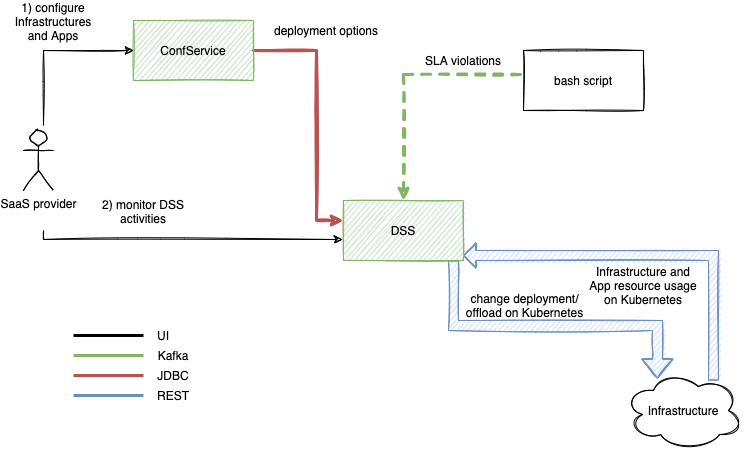

The diagram above was exported from draw.io. Its source (the exported page's mxGraphModel, read from the mxfile embedded in the PNG):
<mxGraphModel dx="1773" dy="658" grid="1" gridSize="10" guides="1" tooltips="1" connect="1" arrows="1" fold="1" page="1" pageScale="1" pageWidth="827" pageHeight="1169" math="0" shadow="0">
  <root>
    <mxCell id="0" />
    <mxCell id="1" parent="0" />
    <mxCell id="uC62eldChtHjmdzwhocY-20" style="edgeStyle=orthogonalEdgeStyle;rounded=0;sketch=1;orthogonalLoop=1;jettySize=auto;html=1;strokeWidth=3;fillColor=#f8cecc;strokeColor=#b85450;exitX=1;exitY=0.5;exitDx=0;exitDy=0;" parent="1" source="uC62eldChtHjmdzwhocY-8" target="uC62eldChtHjmdzwhocY-19" edge="1">
      <mxGeometry relative="1" as="geometry">
        <mxPoint x="230" y="445" as="sourcePoint" />
        <Array as="points">
          <mxPoint x="293" y="435" />
          <mxPoint x="293" y="605" />
        </Array>
      </mxGeometry>
    </mxCell>
    <mxCell id="uC62eldChtHjmdzwhocY-8" value="ConfService" style="rounded=0;whiteSpace=wrap;html=1;sketch=1;fillColor=#d5e8d4;strokeColor=#82b366;" parent="1" vertex="1">
      <mxGeometry x="110" y="405" width="120" height="60" as="geometry" />
    </mxCell>
    <mxCell id="uC62eldChtHjmdzwhocY-16" value="bash script" style="rounded=0;whiteSpace=wrap;html=1;sketch=1;" parent="1" vertex="1">
      <mxGeometry x="500" y="435" width="120" height="60" as="geometry" />
    </mxCell>
    <mxCell id="VFACpauW8Jej0otcbNlU-13" style="edgeStyle=orthogonalEdgeStyle;rounded=0;sketch=1;orthogonalLoop=1;jettySize=auto;html=1;entryX=0.283;entryY=0.1;entryDx=0;entryDy=0;entryPerimeter=0;strokeColor=#6c8ebf;strokeWidth=1;fillColor=#dae8fc;shape=flexArrow;" parent="1" source="uC62eldChtHjmdzwhocY-19" target="VFACpauW8Jej0otcbNlU-10" edge="1">
      <mxGeometry relative="1" as="geometry">
        <Array as="points">
          <mxPoint x="430" y="710" />
          <mxPoint x="634" y="710" />
        </Array>
      </mxGeometry>
    </mxCell>
    <mxCell id="uC62eldChtHjmdzwhocY-19" value="DSS" style="rounded=0;whiteSpace=wrap;html=1;sketch=1;fillColor=#d5e8d4;strokeColor=#82b366;" parent="1" vertex="1">
      <mxGeometry x="320" y="585" width="120" height="60" as="geometry" />
    </mxCell>
    <mxCell id="uC62eldChtHjmdzwhocY-25" value="deployment options" style="text;html=1;strokeColor=none;fillColor=none;align=center;verticalAlign=middle;whiteSpace=wrap;rounded=0;shadow=0;sketch=1;" parent="1" vertex="1">
      <mxGeometry x="243" y="405" width="120" height="20" as="geometry" />
    </mxCell>
    <mxCell id="uC62eldChtHjmdzwhocY-63" style="edgeStyle=orthogonalEdgeStyle;rounded=0;sketch=1;orthogonalLoop=1;jettySize=auto;html=1;entryX=-0.008;entryY=0.65;entryDx=0;entryDy=0;entryPerimeter=0;" parent="1" target="uC62eldChtHjmdzwhocY-19" edge="1">
      <mxGeometry relative="1" as="geometry">
        <mxPoint x="20" y="615" as="sourcePoint" />
        <Array as="points">
          <mxPoint x="20" y="624" />
        </Array>
      </mxGeometry>
    </mxCell>
    <mxCell id="uC62eldChtHjmdzwhocY-62" value="SaaS provider" style="shape=umlActor;verticalLabelPosition=bottom;verticalAlign=top;html=1;outlineConnect=0;sketch=1;shadow=0;" parent="1" vertex="1">
      <mxGeometry y="515" width="30" height="60" as="geometry" />
    </mxCell>
    <mxCell id="uC62eldChtHjmdzwhocY-64" value="2) monitor DSS activities" style="text;html=1;strokeColor=none;fillColor=none;align=center;verticalAlign=middle;whiteSpace=wrap;rounded=0;shadow=0;sketch=1;" parent="1" vertex="1">
      <mxGeometry x="70" y="595" width="100" as="geometry" />
    </mxCell>
    <mxCell id="VFACpauW8Jej0otcbNlU-5" style="edgeStyle=orthogonalEdgeStyle;rounded=0;sketch=1;orthogonalLoop=1;jettySize=auto;html=1;strokeColor=#82b366;strokeWidth=3;fillColor=#d5e8d4;exitX=-0.025;exitY=0.4;exitDx=0;exitDy=0;exitPerimeter=0;dashed=1;" parent="1" source="uC62eldChtHjmdzwhocY-16" edge="1">
      <mxGeometry relative="1" as="geometry">
        <mxPoint x="410" y="425" as="sourcePoint" />
        <Array as="points">
          <mxPoint x="380" y="459" />
          <mxPoint x="380" y="585" />
        </Array>
        <mxPoint x="380" y="585" as="targetPoint" />
      </mxGeometry>
    </mxCell>
    <mxCell id="uC62eldChtHjmdzwhocY-88" value="" style="endArrow=none;html=1;strokeColor=#82b366;strokeWidth=3;fillColor=#d5e8d4;" parent="1" edge="1">
      <mxGeometry width="50" height="50" relative="1" as="geometry">
        <mxPoint x="50" y="740" as="sourcePoint" />
        <mxPoint x="120" y="740" as="targetPoint" />
      </mxGeometry>
    </mxCell>
    <mxCell id="uC62eldChtHjmdzwhocY-89" value="Kafka" style="text;html=1;strokeColor=none;fillColor=none;align=center;verticalAlign=middle;whiteSpace=wrap;rounded=0;shadow=0;sketch=1;" parent="1" vertex="1">
      <mxGeometry x="135" y="730" width="30" height="20" as="geometry" />
    </mxCell>
    <mxCell id="uC62eldChtHjmdzwhocY-90" value="" style="endArrow=none;html=1;strokeColor=#b85450;strokeWidth=3;fillColor=#f8cecc;" parent="1" edge="1">
      <mxGeometry width="50" height="50" relative="1" as="geometry">
        <mxPoint x="50" y="760" as="sourcePoint" />
        <mxPoint x="120" y="760" as="targetPoint" />
      </mxGeometry>
    </mxCell>
    <mxCell id="uC62eldChtHjmdzwhocY-91" value="JDBC" style="text;html=1;strokeColor=none;fillColor=none;align=center;verticalAlign=middle;whiteSpace=wrap;rounded=0;shadow=0;sketch=1;" parent="1" vertex="1">
      <mxGeometry x="130" y="750" width="40" height="20" as="geometry" />
    </mxCell>
    <mxCell id="uC62eldChtHjmdzwhocY-92" value="" style="endArrow=none;html=1;strokeColor=#6c8ebf;strokeWidth=3;fillColor=#dae8fc;" parent="1" edge="1">
      <mxGeometry width="50" height="50" relative="1" as="geometry">
        <mxPoint x="50" y="780" as="sourcePoint" />
        <mxPoint x="120" y="780" as="targetPoint" />
      </mxGeometry>
    </mxCell>
    <mxCell id="uC62eldChtHjmdzwhocY-93" value="REST" style="text;html=1;strokeColor=none;fillColor=none;align=center;verticalAlign=middle;whiteSpace=wrap;rounded=0;shadow=0;sketch=1;" parent="1" vertex="1">
      <mxGeometry x="130" y="770" width="40" height="20" as="geometry" />
    </mxCell>
    <mxCell id="VFACpauW8Jej0otcbNlU-2" value="SLA violations" style="text;html=1;strokeColor=none;fillColor=none;align=center;verticalAlign=middle;whiteSpace=wrap;rounded=0;shadow=0;sketch=1;" parent="1" vertex="1">
      <mxGeometry x="380" y="435" width="120" height="20" as="geometry" />
    </mxCell>
    <mxCell id="VFACpauW8Jej0otcbNlU-10" value="Infrastructure" style="ellipse;shape=cloud;whiteSpace=wrap;html=1;shadow=0;sketch=1;" parent="1" vertex="1">
      <mxGeometry x="600" y="755" width="120" height="80" as="geometry" />
    </mxCell>
    <mxCell id="uX9jwQCM3CwvY2HYMxpt-1" value="change deployment/&lt;br&gt;offload on Kubernetes" style="text;html=1;strokeColor=none;fillColor=none;align=center;verticalAlign=middle;whiteSpace=wrap;rounded=0;shadow=0;sketch=1;" parent="1" vertex="1">
      <mxGeometry x="440" y="680" width="123" height="20" as="geometry" />
    </mxCell>
    <mxCell id="uX9jwQCM3CwvY2HYMxpt-2" value="1) configure Infrastructures and Apps" style="text;html=1;strokeColor=none;fillColor=none;align=center;verticalAlign=middle;whiteSpace=wrap;rounded=0;shadow=0;sketch=1;" parent="1" vertex="1">
      <mxGeometry x="-20" y="405" width="100" as="geometry" />
    </mxCell>
    <mxCell id="uX9jwQCM3CwvY2HYMxpt-3" style="edgeStyle=orthogonalEdgeStyle;rounded=0;sketch=1;orthogonalLoop=1;jettySize=auto;html=1;entryX=0;entryY=0.5;entryDx=0;entryDy=0;" parent="1" target="uC62eldChtHjmdzwhocY-8" edge="1">
      <mxGeometry relative="1" as="geometry">
        <mxPoint x="20" y="510" as="sourcePoint" />
        <Array as="points">
          <mxPoint x="20" y="510" />
          <mxPoint x="20" y="435" />
        </Array>
        <mxPoint x="329.03999999999996" y="634" as="targetPoint" />
      </mxGeometry>
    </mxCell>
    <mxCell id="uX9jwQCM3CwvY2HYMxpt-7" value="" style="endArrow=none;html=1;strokeColor=#000000;strokeWidth=3;fillColor=#d5e8d4;" parent="1" edge="1">
      <mxGeometry width="50" height="50" relative="1" as="geometry">
        <mxPoint x="50" y="720" as="sourcePoint" />
        <mxPoint x="120" y="720" as="targetPoint" />
      </mxGeometry>
    </mxCell>
    <mxCell id="uX9jwQCM3CwvY2HYMxpt-8" value="UI" style="text;html=1;strokeColor=none;fillColor=none;align=center;verticalAlign=middle;whiteSpace=wrap;rounded=0;shadow=0;sketch=1;" parent="1" vertex="1">
      <mxGeometry x="120" y="710" width="40" height="20" as="geometry" />
    </mxCell>
    <mxCell id="BQ8WQ3dNY4JbFqKQfNmA-1" style="edgeStyle=orthogonalEdgeStyle;rounded=0;sketch=1;orthogonalLoop=1;jettySize=auto;html=1;strokeColor=#6c8ebf;strokeWidth=1;fillColor=#dae8fc;shape=flexArrow;endWidth=14;endSize=3.67;exitX=0.75;exitY=0.125;exitDx=0;exitDy=0;exitPerimeter=0;" parent="1" source="VFACpauW8Jej0otcbNlU-10" edge="1">
      <mxGeometry relative="1" as="geometry">
        <Array as="points">
          <mxPoint x="690" y="640" />
        </Array>
        <mxPoint x="810" y="730" as="sourcePoint" />
        <mxPoint x="440" y="640" as="targetPoint" />
      </mxGeometry>
    </mxCell>
    <mxCell id="BQ8WQ3dNY4JbFqKQfNmA-4" value="Infrastructure and App resource usage on Kubernetes" style="text;html=1;strokeColor=none;fillColor=none;align=center;verticalAlign=middle;whiteSpace=wrap;rounded=0;shadow=0;sketch=1;" parent="1" vertex="1">
      <mxGeometry x="560" y="660" width="120" height="20" as="geometry" />
    </mxCell>
  </root>
</mxGraphModel>